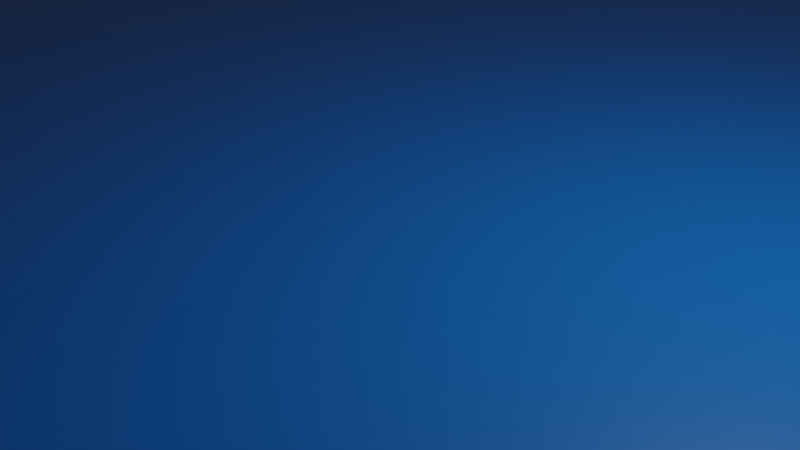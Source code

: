 # Source: FlatWorld.blend  (saved by Blender 2.92.15; exported with 4.5.12 LTS)
import bpy
from mathutils import Matrix  # noqa: F401  (used for matrix-valued properties, if any)

bpy.ops.wm.read_factory_settings(use_empty=True)
scene = bpy.context.scene
scene.name = 'Scene'

# ---- collections
col_collection = bpy.data.collections.new('Collection'); scene.collection.children.link(col_collection)

# ---- materials (node trees are filled in below, after node groups)
mat_material = bpy.data.materials.new('Material')
mat_material.alpha_threshold = 0.0
mat_material.use_transparent_shadow = False
mat_material.line_color = (0.0, 0.0, 0.0, 1.0)

# ---- material node trees
mat_material.use_nodes = True; mat_material.node_tree.nodes.clear()
_N = mat_material.node_tree.nodes; _L = mat_material.node_tree.links
n0 = _N.new('ShaderNodeOutputMaterial'); n0.name = 'Material Output'; n0.location = (300, 300)
n1 = _N.new('ShaderNodeBsdfPrincipled'); n1.name = 'Principled BSDF'; n1.location = (10, 300)
n1.distribution = 'GGX'
n1.subsurface_method = 'BURLEY'
n1.inputs[0].default_value = (0.0002225, 0.1065, 0.4287, 1.0)
n1.inputs[2].default_value = 0.4
n1.inputs[3].default_value = 1.45
n1.inputs[27].default_value = (0.0, 0.0, 0.0, 1.0)
n1.inputs[28].default_value = 1.0
_L.new(n1.outputs[0], n0.inputs[0])
n0.is_active_output = True

# ---- world
world_world = bpy.data.worlds.new('World'); scene.world = world_world
world_world.use_nodes = True; world_world.node_tree.nodes.clear()
_N = world_world.node_tree.nodes; _L = world_world.node_tree.links
n0 = _N.new('ShaderNodeOutputWorld'); n0.name = 'World Output'; n0.location = (300, 300)
n1 = _N.new('ShaderNodeBackground'); n1.name = 'Background'; n1.location = (10, 300)
n1.inputs[0].default_value = (0.05088, 0.05088, 0.05088, 1.0)
_L.new(n1.outputs[0], n0.inputs[0])
n0.is_active_output = True
world_world.color = (0.05088, 0.05088, 0.05088)
world_world.use_sun_shadow = False
world_world.sun_shadow_jitter_overblur = 0.0

# ---- cameras
cam_camera = bpy.data.cameras.new('Camera')
cam_camera.clip_end = 100.0
cam_camera.ortho_scale = 7.314

# ---- lights
light_light = bpy.data.lights.new('Light', 'POINT')
light_light.transmission_factor = 0.0
light_light.energy = 1000.0
light_light.shadow_soft_size = 0.1
light_light.shadow_maximum_resolution = 0.006
light_light.use_absolute_resolution = True

# ---- meshes
me_cube = bpy.data.meshes.new('Cube')
me_cube.from_pydata([(1.0, 1.0, 1.0), (1.0, 1.0, -1.0), (1.0, -1.0, 1.0), (1.0, -1.0, -1.0), (-1.0, 1.0, 1.0), (-1.0, 1.0, -1.0), (-1.0, -1.0, 1.0), (-1.0, -1.0, -1.0)], [], [(0, 4, 6, 2), (3, 2, 6, 7), (7, 6, 4, 5), (5, 1, 3, 7), (1, 0, 2, 3), (5, 4, 0, 1)])
_uv = me_cube.uv_layers.new(name='UVMap')
_uv.uv.foreach_set('vector', [0.625, 0.5, 0.875, 0.5, 0.875, 0.75, 0.625, 0.75, 0.375, 0.75, 0.625, 0.75, 0.625, 1.0, 0.375, 1.0, 0.375, 0.0, 0.625, 0.0, 0.625, 0.25, 0.375, 0.25, 0.125, 0.5, 0.375, 0.5, 0.375, 0.75, 0.125, 0.75, 0.375, 0.5, 0.625, 0.5, 0.625, 0.75, 0.375, 0.75, 0.375, 0.25, 0.625, 0.25, 0.625, 0.5, 0.375, 0.5])
me_cube.materials.append(mat_material)
me_cube.use_remesh_preserve_volume = False
me_cube.use_remesh_preserve_attributes = False
me_cube.use_mirror_vertex_groups = False
me_cube.update()

# ---- objects
ob_cube = bpy.data.objects.new('Cube', me_cube)
ob_light = bpy.data.objects.new('Light', light_light)
ob_camera = bpy.data.objects.new('Camera', cam_camera)

# ---- transforms, parenting, visibility, modifiers, constraints
ob_cube.location = (0.0, 0.0, -3.464)
ob_cube.scale = (10.0, 10.0, 3.716)
ob_cube.lock_rotations_4d = False
ob_cube.empty_display_type = 'ARROWS'
ob_cube.lineart.crease_threshold = 0.0
ob_light.location = (4.076, 1.005, 5.904)
ob_light.rotation_euler = (0.6503, 0.05522, 1.866)
ob_light.lock_rotations_4d = False
ob_light.empty_display_type = 'ARROWS'
ob_light.color = (0.0, 0.0, 0.0, 0.0)
ob_light.lineart.crease_threshold = 0.0
ob_camera.location = (7.359, -6.926, 4.958)
ob_camera.rotation_euler = (1.109, 0.0, 0.8149)
ob_camera.lock_rotations_4d = False
ob_camera.empty_display_type = 'ARROWS'
ob_camera.color = (0.0, 0.0, 0.0, 0.0)
ob_camera.display_type = 'WIRE'
ob_camera.lineart.crease_threshold = 0.0

# ---- collection membership
col_collection.objects.link(ob_cube)
col_collection.objects.link(ob_light)
col_collection.objects.link(ob_camera)

# ---- scene / render settings (as saved in the file)
scene.camera = ob_camera
scene.frame_start = 1; scene.frame_end = 250; scene.frame_set(1)
scene.render.engine = 'BLENDER_EEVEE_NEXT'
scene.cycles.use_denoising = False
scene.cycles.samples = 128
scene.cycles.sampling_pattern = 'TABULATED_SOBOL'
scene.cycles.use_adaptive_sampling = False
scene.cycles.use_light_tree = False
scene.view_settings.view_transform = 'Filmic'
bpy.context.view_layer.update()
